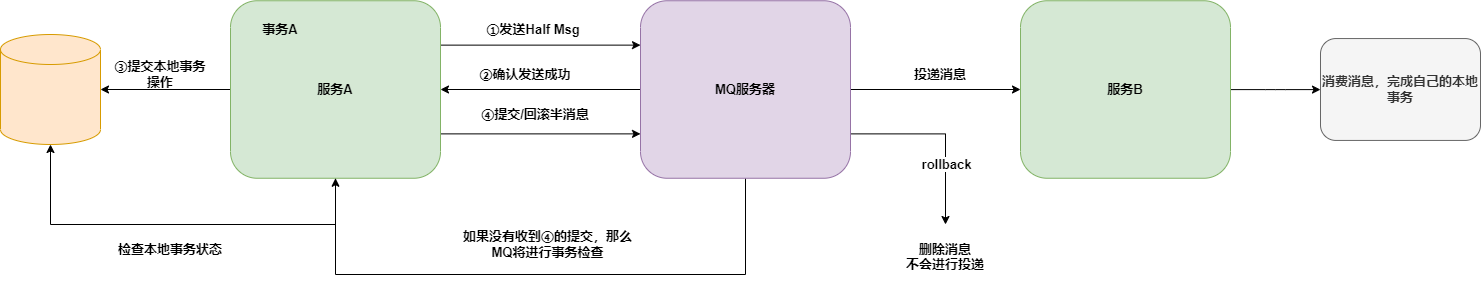

The diagram above was exported from draw.io. Its source (the exported page's mxGraphModel, read from the mxfile embedded in the PNG):
<mxGraphModel dx="1220" dy="525" grid="1" gridSize="10" guides="1" tooltips="1" connect="1" arrows="1" fold="1" page="1" pageScale="1" pageWidth="2339" pageHeight="3300" math="0" shadow="0">
  <root>
    <mxCell id="0" />
    <mxCell id="1" parent="0" />
    <mxCell id="NT-2WnAxU01P2FIHLaeC-5" style="edgeStyle=orthogonalEdgeStyle;rounded=0;orthogonalLoop=1;jettySize=auto;html=1;exitX=0;exitY=0.5;exitDx=0;exitDy=0;fontSize=13;fontStyle=1;" parent="1" source="NT-2WnAxU01P2FIHLaeC-1" target="NT-2WnAxU01P2FIHLaeC-3" edge="1">
      <mxGeometry relative="1" as="geometry" />
    </mxCell>
    <mxCell id="NT-2WnAxU01P2FIHLaeC-9" style="edgeStyle=orthogonalEdgeStyle;rounded=0;orthogonalLoop=1;jettySize=auto;html=1;exitX=1;exitY=0.25;exitDx=0;exitDy=0;entryX=0;entryY=0.25;entryDx=0;entryDy=0;fontSize=13;" parent="1" source="NT-2WnAxU01P2FIHLaeC-1" target="NT-2WnAxU01P2FIHLaeC-7" edge="1">
      <mxGeometry relative="1" as="geometry" />
    </mxCell>
    <mxCell id="NT-2WnAxU01P2FIHLaeC-15" style="edgeStyle=orthogonalEdgeStyle;rounded=0;orthogonalLoop=1;jettySize=auto;html=1;exitX=1;exitY=0.75;exitDx=0;exitDy=0;entryX=0;entryY=0.75;entryDx=0;entryDy=0;fontSize=13;" parent="1" source="NT-2WnAxU01P2FIHLaeC-1" target="NT-2WnAxU01P2FIHLaeC-7" edge="1">
      <mxGeometry relative="1" as="geometry" />
    </mxCell>
    <mxCell id="CsXh_J-mGhc0Wiidz834-12" style="edgeStyle=orthogonalEdgeStyle;rounded=0;orthogonalLoop=1;jettySize=auto;html=1;exitX=0.5;exitY=1;exitDx=0;exitDy=0;entryX=0.5;entryY=1;entryDx=0;entryDy=0;entryPerimeter=0;fontSize=13;" parent="1" source="NT-2WnAxU01P2FIHLaeC-1" target="NT-2WnAxU01P2FIHLaeC-3" edge="1">
      <mxGeometry relative="1" as="geometry">
        <Array as="points">
          <mxPoint x="555" y="570" />
          <mxPoint x="270" y="570" />
        </Array>
      </mxGeometry>
    </mxCell>
    <mxCell id="NT-2WnAxU01P2FIHLaeC-1" value="服务A" style="rounded=1;whiteSpace=wrap;html=1;fontSize=13;fontStyle=1;fillColor=#d5e8d4;strokeColor=#82b366;" parent="1" vertex="1">
      <mxGeometry x="450" y="346.25" width="210" height="177.5" as="geometry" />
    </mxCell>
    <mxCell id="NT-2WnAxU01P2FIHLaeC-3" value="" style="shape=cylinder3;whiteSpace=wrap;html=1;boundedLbl=1;backgroundOutline=1;size=15;fontSize=13;fontStyle=1;fillColor=#ffe6cc;strokeColor=#d79b00;" parent="1" vertex="1">
      <mxGeometry x="220" y="380" width="100" height="110" as="geometry" />
    </mxCell>
    <mxCell id="NT-2WnAxU01P2FIHLaeC-4" value="事务A" style="text;html=1;strokeColor=none;fillColor=none;align=center;verticalAlign=middle;whiteSpace=wrap;rounded=0;fontSize=13;fontStyle=1;" parent="1" vertex="1">
      <mxGeometry x="470" y="360" width="60" height="30" as="geometry" />
    </mxCell>
    <mxCell id="NT-2WnAxU01P2FIHLaeC-11" style="edgeStyle=orthogonalEdgeStyle;rounded=0;orthogonalLoop=1;jettySize=auto;html=1;exitX=0;exitY=0.5;exitDx=0;exitDy=0;entryX=1;entryY=0.5;entryDx=0;entryDy=0;fontSize=13;" parent="1" source="NT-2WnAxU01P2FIHLaeC-7" target="NT-2WnAxU01P2FIHLaeC-1" edge="1">
      <mxGeometry relative="1" as="geometry" />
    </mxCell>
    <mxCell id="CsXh_J-mGhc0Wiidz834-2" value="" style="edgeStyle=orthogonalEdgeStyle;rounded=0;orthogonalLoop=1;jettySize=auto;html=1;fontSize=13;" parent="1" source="NT-2WnAxU01P2FIHLaeC-7" target="CsXh_J-mGhc0Wiidz834-1" edge="1">
      <mxGeometry relative="1" as="geometry" />
    </mxCell>
    <mxCell id="CsXh_J-mGhc0Wiidz834-6" style="edgeStyle=orthogonalEdgeStyle;rounded=0;orthogonalLoop=1;jettySize=auto;html=1;exitX=1;exitY=0.75;exitDx=0;exitDy=0;fontSize=13;entryX=0.5;entryY=0;entryDx=0;entryDy=0;" parent="1" source="NT-2WnAxU01P2FIHLaeC-7" target="CsXh_J-mGhc0Wiidz834-7" edge="1">
      <mxGeometry relative="1" as="geometry">
        <mxPoint x="1130" y="580" as="targetPoint" />
      </mxGeometry>
    </mxCell>
    <mxCell id="CsXh_J-mGhc0Wiidz834-9" value="rollback" style="edgeLabel;html=1;align=center;verticalAlign=middle;resizable=0;points=[];fontSize=13;fontStyle=1;" parent="CsXh_J-mGhc0Wiidz834-6" vertex="1" connectable="0">
      <mxGeometry x="0.3463" relative="1" as="geometry">
        <mxPoint as="offset" />
      </mxGeometry>
    </mxCell>
    <mxCell id="CsXh_J-mGhc0Wiidz834-10" style="edgeStyle=orthogonalEdgeStyle;rounded=0;orthogonalLoop=1;jettySize=auto;html=1;exitX=0.5;exitY=1;exitDx=0;exitDy=0;fontSize=13;entryX=0.5;entryY=1;entryDx=0;entryDy=0;" parent="1" source="NT-2WnAxU01P2FIHLaeC-7" target="NT-2WnAxU01P2FIHLaeC-1" edge="1">
      <mxGeometry relative="1" as="geometry">
        <mxPoint x="590" y="650" as="targetPoint" />
        <Array as="points">
          <mxPoint x="965" y="620" />
          <mxPoint x="555" y="620" />
        </Array>
      </mxGeometry>
    </mxCell>
    <mxCell id="NT-2WnAxU01P2FIHLaeC-7" value="MQ服务器" style="rounded=1;whiteSpace=wrap;html=1;fontSize=13;fontStyle=1;fillColor=#e1d5e7;strokeColor=#9673a6;" parent="1" vertex="1">
      <mxGeometry x="860" y="346.25" width="210" height="177.5" as="geometry" />
    </mxCell>
    <mxCell id="NT-2WnAxU01P2FIHLaeC-10" value="&lt;b&gt;①发送Half Msg&amp;nbsp;&lt;/b&gt;" style="text;html=1;strokeColor=none;fillColor=none;align=center;verticalAlign=middle;whiteSpace=wrap;rounded=0;fontSize=13;" parent="1" vertex="1">
      <mxGeometry x="700" y="355" width="110" height="40" as="geometry" />
    </mxCell>
    <mxCell id="NT-2WnAxU01P2FIHLaeC-13" value="&lt;b&gt;②确认发送成功&lt;/b&gt;" style="text;html=1;strokeColor=none;fillColor=none;align=center;verticalAlign=middle;whiteSpace=wrap;rounded=0;fontSize=13;" parent="1" vertex="1">
      <mxGeometry x="690" y="400" width="110" height="40" as="geometry" />
    </mxCell>
    <mxCell id="NT-2WnAxU01P2FIHLaeC-14" value="&lt;b&gt;&lt;br&gt;&lt;/b&gt;" style="text;html=1;strokeColor=none;fillColor=none;align=center;verticalAlign=middle;whiteSpace=wrap;rounded=0;fontSize=13;" parent="1" vertex="1">
      <mxGeometry x="320" y="380" width="100" height="10" as="geometry" />
    </mxCell>
    <mxCell id="NT-2WnAxU01P2FIHLaeC-17" value="&lt;b&gt;④提交/回滚半消息&lt;/b&gt;" style="text;html=1;strokeColor=none;fillColor=none;align=center;verticalAlign=middle;whiteSpace=wrap;rounded=0;fontSize=13;" parent="1" vertex="1">
      <mxGeometry x="690" y="440" width="130" height="40" as="geometry" />
    </mxCell>
    <mxCell id="CsXh_J-mGhc0Wiidz834-19" value="" style="edgeStyle=orthogonalEdgeStyle;curved=0;rounded=1;sketch=0;orthogonalLoop=1;jettySize=auto;html=1;" parent="1" source="CsXh_J-mGhc0Wiidz834-1" target="CsXh_J-mGhc0Wiidz834-18" edge="1">
      <mxGeometry relative="1" as="geometry" />
    </mxCell>
    <mxCell id="CsXh_J-mGhc0Wiidz834-1" value="服务B" style="rounded=1;whiteSpace=wrap;html=1;fontSize=13;fontStyle=1;fillColor=#d5e8d4;strokeColor=#82b366;" parent="1" vertex="1">
      <mxGeometry x="1240" y="346.25" width="210" height="177.5" as="geometry" />
    </mxCell>
    <mxCell id="CsXh_J-mGhc0Wiidz834-3" value="投递消息" style="text;html=1;strokeColor=none;fillColor=none;align=center;verticalAlign=middle;whiteSpace=wrap;rounded=0;fontSize=13;fontStyle=1;" parent="1" vertex="1">
      <mxGeometry x="1130" y="405" width="60" height="30" as="geometry" />
    </mxCell>
    <mxCell id="CsXh_J-mGhc0Wiidz834-7" value="&lt;br&gt;删除消息&lt;br&gt;不会进行投递" style="text;html=1;strokeColor=none;fillColor=none;align=center;verticalAlign=middle;whiteSpace=wrap;rounded=0;fontSize=13;fontStyle=1;" parent="1" vertex="1">
      <mxGeometry x="1090" y="570" width="150" height="50" as="geometry" />
    </mxCell>
    <mxCell id="CsXh_J-mGhc0Wiidz834-11" value="如果没有收到④的提交，那么MQ将进行事务检查" style="text;html=1;strokeColor=none;fillColor=none;align=center;verticalAlign=middle;whiteSpace=wrap;rounded=0;fontSize=13;fontStyle=1;" parent="1" vertex="1">
      <mxGeometry x="675" y="560" width="185" height="60" as="geometry" />
    </mxCell>
    <mxCell id="CsXh_J-mGhc0Wiidz834-13" value="检查本地事务状态" style="text;html=1;strokeColor=none;fillColor=none;align=center;verticalAlign=middle;whiteSpace=wrap;rounded=0;fontSize=13;fontStyle=1;" parent="1" vertex="1">
      <mxGeometry x="310" y="575" width="160" height="40" as="geometry" />
    </mxCell>
    <mxCell id="CsXh_J-mGhc0Wiidz834-14" value="&lt;b style=&quot;font-size: 13px&quot;&gt;③提交本地事务操作&lt;br&gt;&lt;/b&gt;" style="text;html=1;strokeColor=none;fillColor=none;align=center;verticalAlign=middle;whiteSpace=wrap;rounded=0;sketch=0;" parent="1" vertex="1">
      <mxGeometry x="330" y="395" width="100" height="50" as="geometry" />
    </mxCell>
    <mxCell id="CsXh_J-mGhc0Wiidz834-18" value="&lt;span&gt;消费消息，完成自己的本地事务&lt;/span&gt;" style="rounded=1;whiteSpace=wrap;html=1;fontSize=13;fontStyle=1;fillColor=#f5f5f5;fontColor=#333333;strokeColor=#666666;" parent="1" vertex="1">
      <mxGeometry x="1540" y="384.06" width="160" height="101.87" as="geometry" />
    </mxCell>
  </root>
</mxGraphModel>